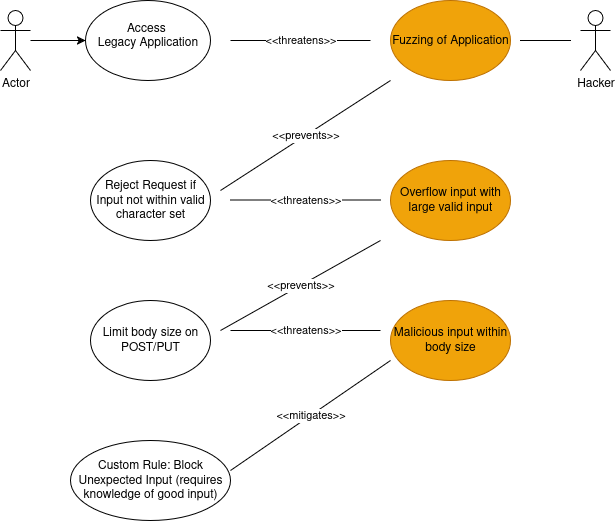

The diagram above was exported from draw.io. Its source (the exported page's mxGraphModel, read from the mxfile embedded in the PNG):
<mxGraphModel dx="1665" dy="846" grid="1" gridSize="10" guides="1" tooltips="1" connect="1" arrows="1" fold="1" page="1" pageScale="1" pageWidth="850" pageHeight="1100" math="0" shadow="0">
  <root>
    <mxCell id="0" />
    <mxCell id="1" parent="0" />
    <mxCell id="5B23xnSJlvteg30pnDxW-4" value="" style="edgeStyle=orthogonalEdgeStyle;rounded=0;orthogonalLoop=1;jettySize=auto;html=1;" parent="1" source="5B23xnSJlvteg30pnDxW-1" target="5B23xnSJlvteg30pnDxW-3" edge="1">
      <mxGeometry relative="1" as="geometry" />
    </mxCell>
    <mxCell id="5B23xnSJlvteg30pnDxW-1" value="Actor" style="shape=umlActor;verticalLabelPosition=bottom;verticalAlign=top;html=1;outlineConnect=0;" parent="1" vertex="1">
      <mxGeometry x="70" y="70" width="30" height="60" as="geometry" />
    </mxCell>
    <mxCell id="5B23xnSJlvteg30pnDxW-3" value="&lt;div&gt;&lt;br&gt;&lt;/div&gt;&lt;div&gt;Access&amp;nbsp;&lt;/div&gt;&lt;div&gt;Legacy Application&lt;/div&gt;" style="ellipse;whiteSpace=wrap;html=1;verticalAlign=top;" parent="1" vertex="1">
      <mxGeometry x="155" y="60" width="125" height="80" as="geometry" />
    </mxCell>
    <mxCell id="5B23xnSJlvteg30pnDxW-5" value="&lt;div&gt;Hacker&lt;/div&gt;&lt;div&gt;&lt;br&gt;&lt;/div&gt;" style="shape=umlActor;verticalLabelPosition=bottom;verticalAlign=top;html=1;outlineConnect=0;" parent="1" vertex="1">
      <mxGeometry x="650" y="70" width="30" height="60" as="geometry" />
    </mxCell>
    <mxCell id="5B23xnSJlvteg30pnDxW-6" value="Fuzzing of Application" style="ellipse;whiteSpace=wrap;html=1;fillColor=#f0a30a;fontColor=#000000;strokeColor=#BD7000;" parent="1" vertex="1">
      <mxGeometry x="460" y="60" width="120" height="80" as="geometry" />
    </mxCell>
    <mxCell id="5B23xnSJlvteg30pnDxW-7" value="&amp;lt;&amp;lt;threatens&amp;gt;&amp;gt;" style="endArrow=none;html=1;rounded=0;" parent="1" edge="1">
      <mxGeometry width="50" height="50" relative="1" as="geometry">
        <mxPoint x="300" y="100" as="sourcePoint" />
        <mxPoint x="440" y="100" as="targetPoint" />
        <Array as="points" />
      </mxGeometry>
    </mxCell>
    <mxCell id="5B23xnSJlvteg30pnDxW-9" value="Reject Request if Input not within valid character set" style="ellipse;whiteSpace=wrap;html=1;" parent="1" vertex="1">
      <mxGeometry x="160" y="220" width="120" height="80" as="geometry" />
    </mxCell>
    <mxCell id="5B23xnSJlvteg30pnDxW-10" value="&amp;lt;&amp;lt;prevents&amp;gt;&amp;gt;" style="endArrow=none;html=1;rounded=0;" parent="1" edge="1">
      <mxGeometry width="50" height="50" relative="1" as="geometry">
        <mxPoint x="290" y="250" as="sourcePoint" />
        <mxPoint x="460" y="140" as="targetPoint" />
      </mxGeometry>
    </mxCell>
    <mxCell id="5B23xnSJlvteg30pnDxW-11" value="Overflow input with large valid input" style="ellipse;whiteSpace=wrap;html=1;fillColor=#f0a30a;fontColor=#000000;strokeColor=#BD7000;" parent="1" vertex="1">
      <mxGeometry x="460" y="220" width="120" height="80" as="geometry" />
    </mxCell>
    <mxCell id="5B23xnSJlvteg30pnDxW-12" value="&amp;lt;&amp;lt;threatens&amp;gt;&amp;gt;" style="endArrow=none;html=1;rounded=0;" parent="1" edge="1">
      <mxGeometry width="50" height="50" relative="1" as="geometry">
        <mxPoint x="300" y="259.5" as="sourcePoint" />
        <mxPoint x="450" y="259.5" as="targetPoint" />
      </mxGeometry>
    </mxCell>
    <mxCell id="5B23xnSJlvteg30pnDxW-13" value="&lt;div&gt;Limit body size on POST/PUT&lt;/div&gt;" style="ellipse;whiteSpace=wrap;html=1;" parent="1" vertex="1">
      <mxGeometry x="160" y="360" width="120" height="80" as="geometry" />
    </mxCell>
    <mxCell id="5B23xnSJlvteg30pnDxW-14" value="&amp;lt;&amp;lt;prevents&amp;gt;&amp;gt;" style="endArrow=none;html=1;rounded=0;" parent="1" edge="1">
      <mxGeometry width="50" height="50" relative="1" as="geometry">
        <mxPoint x="290" y="390" as="sourcePoint" />
        <mxPoint x="450" y="300" as="targetPoint" />
      </mxGeometry>
    </mxCell>
    <mxCell id="5B23xnSJlvteg30pnDxW-16" value="Malicious input within body size" style="ellipse;whiteSpace=wrap;html=1;fillColor=#f0a30a;fontColor=#000000;strokeColor=#BD7000;" parent="1" vertex="1">
      <mxGeometry x="460" y="360" width="120" height="80" as="geometry" />
    </mxCell>
    <mxCell id="5B23xnSJlvteg30pnDxW-18" value="&amp;lt;&amp;lt;threatens&amp;gt;&amp;gt;" style="endArrow=none;html=1;rounded=0;" parent="1" edge="1">
      <mxGeometry width="50" height="50" relative="1" as="geometry">
        <mxPoint x="300" y="390" as="sourcePoint" />
        <mxPoint x="450" y="390" as="targetPoint" />
      </mxGeometry>
    </mxCell>
    <mxCell id="5B23xnSJlvteg30pnDxW-21" value="Custom Rule: Block Unexpected Input (requires knowledge of good input)" style="ellipse;whiteSpace=wrap;html=1;" parent="1" vertex="1">
      <mxGeometry x="140" y="500" width="160" height="80" as="geometry" />
    </mxCell>
    <mxCell id="5B23xnSJlvteg30pnDxW-22" value="&amp;lt;&amp;lt;mitigates&amp;gt;&amp;gt;" style="endArrow=none;html=1;rounded=0;" parent="1" edge="1">
      <mxGeometry width="50" height="50" relative="1" as="geometry">
        <mxPoint x="300" y="530" as="sourcePoint" />
        <mxPoint x="460" y="420" as="targetPoint" />
      </mxGeometry>
    </mxCell>
    <mxCell id="MxFwaQ7o2x4Kt1EWaekE-1" value="" style="endArrow=none;html=1;rounded=0;fontSize=12;startSize=8;endSize=8;curved=1;" edge="1" parent="1">
      <mxGeometry width="50" height="50" relative="1" as="geometry">
        <mxPoint x="590" y="100" as="sourcePoint" />
        <mxPoint x="640" y="100" as="targetPoint" />
      </mxGeometry>
    </mxCell>
  </root>
</mxGraphModel>